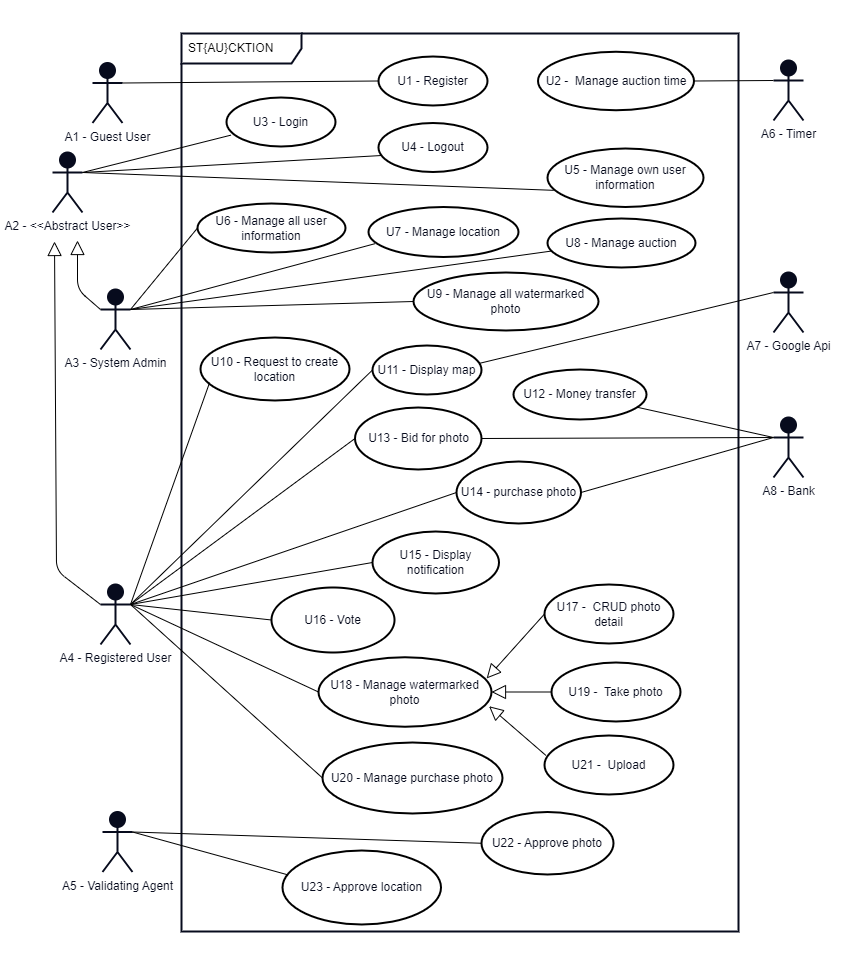

The diagram above was exported from draw.io. Its source (the exported page's mxGraphModel, read from the mxfile embedded in the PNG):
<mxGraphModel dx="1326" dy="907" grid="0" gridSize="10" guides="1" tooltips="1" connect="1" arrows="1" fold="1" page="1" pageScale="1" pageWidth="850" pageHeight="1100" background="#FFFFFF" math="0" shadow="0">
  <root>
    <mxCell id="0" />
    <mxCell id="1" parent="0" />
    <mxCell id="89" value="" style="rounded=0;whiteSpace=wrap;html=1;strokeColor=#FFFFFF;strokeWidth=2;fontColor=#070B1D;fillColor=none;gradientColor=none;" parent="1" vertex="1">
      <mxGeometry x="4" y="74" width="845" height="955" as="geometry" />
    </mxCell>
    <mxCell id="65" value="ST{AU}CKTION" style="shape=umlFrame;whiteSpace=wrap;html=1;width=120;height=30;boundedLbl=1;verticalAlign=middle;align=left;spacingLeft=5;strokeWidth=2;swimlaneFillColor=none;perimeterSpacing=1;strokeColor=#070B1D;" parent="1" vertex="1">
      <mxGeometry x="184" y="106" width="557" height="898" as="geometry" />
    </mxCell>
    <mxCell id="4" value="&lt;font color=&quot;#070b1d&quot;&gt;A2 - &amp;lt;&amp;lt;Abstract User&amp;gt;&amp;gt;&lt;br&gt;&lt;/font&gt;" style="shape=umlActor;verticalLabelPosition=bottom;verticalAlign=top;html=1;strokeColor=#070B1D;strokeWidth=2;fillColor=#070B1D;gradientColor=none;" parent="1" vertex="1">
      <mxGeometry x="55" y="225" width="30" height="60" as="geometry" />
    </mxCell>
    <mxCell id="16" value="U7 - Manage location" style="ellipse;whiteSpace=wrap;html=1;strokeColor=#000000;strokeWidth=2;fontColor=#070B1D;fillColor=none;gradientColor=none;" parent="1" vertex="1">
      <mxGeometry x="371" y="279.5" width="150" height="50" as="geometry" />
    </mxCell>
    <mxCell id="20" value="U5 - Manage own user information" style="ellipse;whiteSpace=wrap;html=1;strokeColor=#000000;strokeWidth=2;fontColor=#070B1D;fillColor=none;gradientColor=none;" parent="1" vertex="1">
      <mxGeometry x="550" y="221" width="156" height="58.5" as="geometry" />
    </mxCell>
    <mxCell id="21" value="U12 -&amp;nbsp;Money transfer" style="ellipse;whiteSpace=wrap;html=1;strokeColor=#000000;strokeWidth=2;fontColor=#070B1D;fillColor=none;gradientColor=none;" parent="1" vertex="1">
      <mxGeometry x="516" y="442" width="133" height="50" as="geometry" />
    </mxCell>
    <mxCell id="24" value="U21 -&amp;nbsp; Upload" style="ellipse;whiteSpace=wrap;html=1;strokeColor=#000000;strokeWidth=2;fontColor=#070B1D;fillColor=none;gradientColor=none;" parent="1" vertex="1">
      <mxGeometry x="547" y="808" width="129" height="59" as="geometry" />
    </mxCell>
    <mxCell id="28" value="U3 - Login" style="ellipse;whiteSpace=wrap;html=1;strokeColor=#000000;strokeWidth=2;fontColor=#070B1D;fillColor=none;gradientColor=none;" parent="1" vertex="1">
      <mxGeometry x="229" y="170" width="109" height="49" as="geometry" />
    </mxCell>
    <mxCell id="29" value="U4 - Logout" style="ellipse;whiteSpace=wrap;html=1;strokeColor=#000000;strokeWidth=2;fontColor=#070B1D;fillColor=none;gradientColor=none;" parent="1" vertex="1">
      <mxGeometry x="381" y="195.5" width="109" height="49" as="geometry" />
    </mxCell>
    <mxCell id="31" value="U13 -&amp;nbsp;Bid for photo" style="ellipse;whiteSpace=wrap;html=1;strokeColor=#000000;strokeWidth=2;fontColor=#070B1D;fillColor=none;gradientColor=none;" parent="1" vertex="1">
      <mxGeometry x="357.5" y="480" width="126.5" height="62" as="geometry" />
    </mxCell>
    <mxCell id="33" value="&lt;font color=&quot;#070b1d&quot;&gt;A8 - Bank&lt;br&gt;&lt;/font&gt;" style="shape=umlActor;verticalLabelPosition=bottom;verticalAlign=top;html=1;strokeColor=#070B1D;strokeWidth=2;fillColor=#070B1D;gradientColor=none;" parent="1" vertex="1">
      <mxGeometry x="776" y="490" width="30" height="60" as="geometry" />
    </mxCell>
    <mxCell id="34" value="&lt;font color=&quot;#070b1d&quot;&gt;A7 - Google Api&lt;br&gt;&lt;/font&gt;" style="shape=umlActor;verticalLabelPosition=bottom;verticalAlign=top;html=1;strokeColor=#070B1D;strokeWidth=2;fillColor=#070B1D;gradientColor=none;" parent="1" vertex="1">
      <mxGeometry x="776" y="345" width="30" height="60" as="geometry" />
    </mxCell>
    <mxCell id="38" value="&lt;font color=&quot;#070b1d&quot;&gt;A3 - System Admin&lt;br&gt;&lt;/font&gt;" style="shape=umlActor;verticalLabelPosition=bottom;verticalAlign=top;html=1;strokeColor=#070B1D;strokeWidth=2;fillColor=#070B1D;gradientColor=none;" parent="1" vertex="1">
      <mxGeometry x="103" y="362" width="30" height="60" as="geometry" />
    </mxCell>
    <mxCell id="43" value="U14 - purchase photo" style="ellipse;whiteSpace=wrap;html=1;strokeColor=#000000;strokeWidth=2;fontColor=#070B1D;fillColor=none;gradientColor=none;" parent="1" vertex="1">
      <mxGeometry x="459" y="534" width="124.5" height="62" as="geometry" />
    </mxCell>
    <mxCell id="48" value="U16 - Vote" style="ellipse;whiteSpace=wrap;html=1;strokeColor=#000000;strokeWidth=2;fontColor=#070B1D;fillColor=none;gradientColor=none;" parent="1" vertex="1">
      <mxGeometry x="274" y="660" width="123" height="65" as="geometry" />
    </mxCell>
    <mxCell id="50" value="U18 - Manage watermarked photo" style="ellipse;whiteSpace=wrap;html=1;strokeColor=#000000;strokeWidth=2;fontColor=#070B1D;fillColor=none;gradientColor=none;" parent="1" vertex="1">
      <mxGeometry x="321" y="729.75" width="173" height="69.5" as="geometry" />
    </mxCell>
    <mxCell id="69" value="U22 - Approve photo" style="ellipse;whiteSpace=wrap;html=1;strokeColor=#000000;strokeWidth=2;fontColor=#070B1D;fillColor=none;gradientColor=none;" parent="1" vertex="1">
      <mxGeometry x="484" y="884.5" width="132" height="62.5" as="geometry" />
    </mxCell>
    <mxCell id="75" value="&lt;font color=&quot;#070b1d&quot;&gt;A5 - Validating Agent&lt;br&gt;&lt;/font&gt;" style="shape=umlActor;verticalLabelPosition=bottom;verticalAlign=top;html=1;strokeColor=#070B1D;strokeWidth=2;fillColor=#070B1D;gradientColor=none;" parent="1" vertex="1">
      <mxGeometry x="105" y="884.5" width="30" height="60" as="geometry" />
    </mxCell>
    <mxCell id="86" value="" style="endArrow=none;html=1;rounded=1;strokeColor=#000000;fontColor=#070B1D;exitX=1;exitY=0.5;exitDx=0;exitDy=0;entryX=0;entryY=0.3333333333333333;entryDx=0;entryDy=0;entryPerimeter=0;" parent="1" source="43" target="33" edge="1">
      <mxGeometry width="50" height="50" relative="1" as="geometry">
        <mxPoint x="443" y="821.5" as="sourcePoint" />
        <mxPoint x="493" y="771.5" as="targetPoint" />
      </mxGeometry>
    </mxCell>
    <mxCell id="93" value="" style="endArrow=none;html=1;strokeColor=#000000;exitX=0;exitY=0.3333333333333333;exitDx=0;exitDy=0;exitPerimeter=0;" parent="1" source="33" target="21" edge="1">
      <mxGeometry width="50" height="50" relative="1" as="geometry">
        <mxPoint x="714" y="703" as="sourcePoint" />
        <mxPoint x="521.9999999999989" y="695" as="targetPoint" />
      </mxGeometry>
    </mxCell>
    <mxCell id="94" value="" style="endArrow=none;html=1;strokeColor=#000000;exitX=0.041;exitY=0.768;exitDx=0;exitDy=0;entryX=1;entryY=0.3333333333333333;entryDx=0;entryDy=0;entryPerimeter=0;exitPerimeter=0;" parent="1" source="28" target="4" edge="1">
      <mxGeometry width="50" height="50" relative="1" as="geometry">
        <mxPoint x="207" y="248.5" as="sourcePoint" />
        <mxPoint x="70" y="247" as="targetPoint" />
      </mxGeometry>
    </mxCell>
    <mxCell id="95" value="" style="endArrow=none;html=1;strokeColor=#000000;exitX=0.022;exitY=0.664;exitDx=0;exitDy=0;entryX=1;entryY=0.3333333333333333;entryDx=0;entryDy=0;entryPerimeter=0;exitPerimeter=0;" parent="1" source="29" target="4" edge="1">
      <mxGeometry width="50" height="50" relative="1" as="geometry">
        <mxPoint x="207" y="249.5" as="sourcePoint" />
        <mxPoint x="68" y="248" as="targetPoint" />
      </mxGeometry>
    </mxCell>
    <mxCell id="96" value="" style="endArrow=none;html=1;strokeColor=#000000;exitX=0.04;exitY=0.715;exitDx=0;exitDy=0;entryX=1;entryY=0.3333333333333333;entryDx=0;entryDy=0;entryPerimeter=0;exitPerimeter=0;" parent="1" source="20" target="4" edge="1">
      <mxGeometry width="50" height="50" relative="1" as="geometry">
        <mxPoint x="209" y="249.5" as="sourcePoint" />
        <mxPoint x="69" y="248" as="targetPoint" />
      </mxGeometry>
    </mxCell>
    <mxCell id="97" value="" style="endArrow=none;html=1;strokeColor=#000000;entryX=1;entryY=0.3333333333333333;entryDx=0;entryDy=0;exitX=0.044;exitY=0.733;exitDx=0;exitDy=0;entryPerimeter=0;exitPerimeter=0;" parent="1" source="16" target="38" edge="1">
      <mxGeometry width="50" height="50" relative="1" as="geometry">
        <mxPoint x="292" y="372.5" as="sourcePoint" />
        <mxPoint x="137.99999999999886" y="371" as="targetPoint" />
      </mxGeometry>
    </mxCell>
    <mxCell id="98" value="" style="endArrow=none;html=1;strokeColor=#000000;entryX=1;entryY=0.3333333333333333;entryDx=0;entryDy=0;exitX=0;exitY=0.5;exitDx=0;exitDy=0;entryPerimeter=0;" parent="1" source="69" target="75" edge="1">
      <mxGeometry width="50" height="50" relative="1" as="geometry">
        <mxPoint x="292" y="502.5" as="sourcePoint" />
        <mxPoint x="137.99999999999886" y="501" as="targetPoint" />
      </mxGeometry>
    </mxCell>
    <mxCell id="99" value="" style="endArrow=none;html=1;strokeColor=#000000;entryX=1;entryY=0.3333333333333333;entryDx=0;entryDy=0;exitX=0;exitY=0.5;exitDx=0;exitDy=0;entryPerimeter=0;" parent="1" source="50" target="120" edge="1">
      <mxGeometry width="50" height="50" relative="1" as="geometry">
        <mxPoint x="292" y="630.5" as="sourcePoint" />
        <mxPoint x="137.99999999999886" y="629" as="targetPoint" />
      </mxGeometry>
    </mxCell>
    <mxCell id="101" value="" style="endArrow=none;html=1;strokeColor=#000000;entryX=1;entryY=0.3333333333333333;entryDx=0;entryDy=0;exitX=0;exitY=0.5;exitDx=0;exitDy=0;entryPerimeter=0;" parent="1" source="31" target="120" edge="1">
      <mxGeometry width="50" height="50" relative="1" as="geometry">
        <mxPoint x="292" y="765.5" as="sourcePoint" />
        <mxPoint x="137.99999999999955" y="791.9999999999998" as="targetPoint" />
      </mxGeometry>
    </mxCell>
    <mxCell id="102" value="" style="endArrow=none;html=1;strokeColor=#000000;entryX=1;entryY=0.3333333333333333;entryDx=0;entryDy=0;exitX=0;exitY=0.5;exitDx=0;exitDy=0;entryPerimeter=0;" parent="1" source="43" target="120" edge="1">
      <mxGeometry width="50" height="50" relative="1" as="geometry">
        <mxPoint x="292" y="766.5" as="sourcePoint" />
        <mxPoint x="137.99999999999955" y="791.9999999999998" as="targetPoint" />
      </mxGeometry>
    </mxCell>
    <mxCell id="103" value="U1 - Register" style="ellipse;whiteSpace=wrap;html=1;strokeColor=#000000;strokeWidth=2;fontColor=#070B1D;fillColor=none;gradientColor=none;" parent="1" vertex="1">
      <mxGeometry x="381" y="129" width="109" height="49" as="geometry" />
    </mxCell>
    <mxCell id="105" value="&lt;font color=&quot;#070b1d&quot;&gt;A1 - Guest User&lt;br&gt;&lt;/font&gt;" style="shape=umlActor;verticalLabelPosition=bottom;verticalAlign=top;html=1;strokeColor=#070B1D;strokeWidth=2;fillColor=#070B1D;gradientColor=none;" parent="1" vertex="1">
      <mxGeometry x="95" y="135.5" width="30" height="60" as="geometry" />
    </mxCell>
    <mxCell id="106" value="" style="endArrow=none;html=1;strokeColor=#000000;exitX=0;exitY=0.5;exitDx=0;exitDy=0;entryX=1;entryY=0.3333333333333333;entryDx=0;entryDy=0;entryPerimeter=0;exitPerimeter=0;" parent="1" source="103" target="105" edge="1">
      <mxGeometry width="50" height="50" relative="1" as="geometry">
        <mxPoint x="316.99999999999864" y="108" as="sourcePoint" />
        <mxPoint x="72" y="170.5" as="targetPoint" />
      </mxGeometry>
    </mxCell>
    <mxCell id="112" value="" style="edgeStyle=none;html=1;endSize=12;endArrow=block;endFill=0;strokeColor=#000000;exitX=0;exitY=0.3333333333333333;exitDx=0;exitDy=0;exitPerimeter=0;" parent="1" source="38" edge="1">
      <mxGeometry width="160" relative="1" as="geometry">
        <mxPoint x="-110" y="338.5" as="sourcePoint" />
        <mxPoint x="80" y="313" as="targetPoint" />
        <Array as="points">
          <mxPoint x="80" y="362" />
        </Array>
      </mxGeometry>
    </mxCell>
    <mxCell id="114" value="" style="edgeStyle=none;html=1;endSize=12;endArrow=block;endFill=0;strokeColor=#000000;exitX=0;exitY=0.3333333333333333;exitDx=0;exitDy=0;exitPerimeter=0;" parent="1" source="120" edge="1">
      <mxGeometry width="160" relative="1" as="geometry">
        <mxPoint x="98" y="560" as="sourcePoint" />
        <mxPoint x="57" y="314" as="targetPoint" />
        <Array as="points">
          <mxPoint x="59" y="643" />
        </Array>
      </mxGeometry>
    </mxCell>
    <mxCell id="117" value="" style="endArrow=none;html=1;rounded=1;strokeColor=#000000;fontColor=#070B1D;exitX=1;exitY=0.5;exitDx=0;exitDy=0;entryX=0;entryY=0.3333333333333333;entryDx=0;entryDy=0;entryPerimeter=0;" parent="1" source="31" target="33" edge="1">
      <mxGeometry width="50" height="50" relative="1" as="geometry">
        <mxPoint x="420.00000000001137" y="751.5000000000002" as="sourcePoint" />
        <mxPoint x="709" y="769" as="targetPoint" />
      </mxGeometry>
    </mxCell>
    <mxCell id="120" value="&lt;font color=&quot;#070b1d&quot;&gt;A4 - Registered User&lt;br&gt;&lt;/font&gt;" style="shape=umlActor;verticalLabelPosition=bottom;verticalAlign=top;html=1;strokeColor=#070B1D;strokeWidth=2;fillColor=#070B1D;gradientColor=none;" parent="1" vertex="1">
      <mxGeometry x="103" y="657" width="30" height="60" as="geometry" />
    </mxCell>
    <mxCell id="130" value="U10 - Request to create location" style="ellipse;whiteSpace=wrap;html=1;strokeColor=#000000;strokeWidth=2;fontColor=#070B1D;fillColor=none;gradientColor=none;" parent="1" vertex="1">
      <mxGeometry x="203" y="410" width="149" height="63" as="geometry" />
    </mxCell>
    <mxCell id="131" value="U23 -&amp;nbsp;Approve location" style="ellipse;whiteSpace=wrap;html=1;strokeColor=#000000;strokeWidth=2;fontColor=#070B1D;fillColor=none;gradientColor=none;" parent="1" vertex="1">
      <mxGeometry x="285" y="923" width="158.5" height="74" as="geometry" />
    </mxCell>
    <mxCell id="135" value="" style="endArrow=none;html=1;strokeColor=#000000;entryX=1;entryY=0.3333333333333333;entryDx=0;entryDy=0;exitX=0.032;exitY=0.328;exitDx=0;exitDy=0;entryPerimeter=0;exitPerimeter=0;" parent="1" source="131" target="75" edge="1">
      <mxGeometry width="50" height="50" relative="1" as="geometry">
        <mxPoint x="436.49999999999864" y="965.25" as="sourcePoint" />
        <mxPoint x="143" y="921.9999999999998" as="targetPoint" />
      </mxGeometry>
    </mxCell>
    <mxCell id="137" value="U11 -&amp;nbsp;Display map" style="ellipse;whiteSpace=wrap;html=1;strokeColor=#000000;strokeWidth=2;fontColor=#070B1D;fillColor=none;gradientColor=none;" parent="1" vertex="1">
      <mxGeometry x="375" y="418" width="109" height="49" as="geometry" />
    </mxCell>
    <mxCell id="138" value="" style="endArrow=none;html=1;strokeColor=#000000;exitX=0;exitY=0.5;exitDx=0;exitDy=0;entryX=1;entryY=0.3333333333333333;entryDx=0;entryDy=0;entryPerimeter=0;" parent="1" source="137" target="120" edge="1">
      <mxGeometry width="50" height="50" relative="1" as="geometry">
        <mxPoint x="313.9999999999877" y="561" as="sourcePoint" />
        <mxPoint x="131" y="623" as="targetPoint" />
      </mxGeometry>
    </mxCell>
    <mxCell id="139" value="" style="endArrow=none;html=1;strokeColor=#000000;entryX=0;entryY=0.3333333333333333;entryDx=0;entryDy=0;entryPerimeter=0;exitX=0.987;exitY=0.361;exitDx=0;exitDy=0;exitPerimeter=0;" parent="1" source="137" target="34" edge="1">
      <mxGeometry width="50" height="50" relative="1" as="geometry">
        <mxPoint x="565" y="494" as="sourcePoint" />
        <mxPoint x="142.99999999999955" y="634" as="targetPoint" />
      </mxGeometry>
    </mxCell>
    <mxCell id="146" value="" style="endArrow=none;html=1;strokeColor=#000000;exitX=0.061;exitY=0.716;exitDx=0;exitDy=0;entryX=1;entryY=0.3333333333333333;entryDx=0;entryDy=0;entryPerimeter=0;exitPerimeter=0;" parent="1" source="130" target="120" edge="1">
      <mxGeometry width="50" height="50" relative="1" as="geometry">
        <mxPoint x="297.9999999999877" y="464.25" as="sourcePoint" />
        <mxPoint x="118.99999999999955" y="579.75" as="targetPoint" />
      </mxGeometry>
    </mxCell>
    <mxCell id="147" value="&lt;font color=&quot;#070b1d&quot;&gt;A6 - Timer&lt;br&gt;&lt;/font&gt;" style="shape=umlActor;verticalLabelPosition=bottom;verticalAlign=top;html=1;strokeColor=#070B1D;strokeWidth=2;fillColor=#070B1D;gradientColor=none;" parent="1" vertex="1">
      <mxGeometry x="776" y="133" width="30" height="60" as="geometry" />
    </mxCell>
    <mxCell id="151" value="U2 -&amp;nbsp;&amp;nbsp;Manage auction time" style="ellipse;whiteSpace=wrap;html=1;strokeColor=#000000;strokeWidth=2;fontColor=#070B1D;fillColor=none;gradientColor=none;" parent="1" vertex="1">
      <mxGeometry x="540.5" y="124.25" width="156" height="58.5" as="geometry" />
    </mxCell>
    <mxCell id="155" value="" style="endArrow=none;html=1;strokeColor=#000000;exitX=0;exitY=0.3333333333333333;exitDx=0;exitDy=0;entryX=1;entryY=0.5;entryDx=0;entryDy=0;exitPerimeter=0;" parent="1" source="147" target="151" edge="1">
      <mxGeometry width="50" height="50" relative="1" as="geometry">
        <mxPoint x="916.9999999999882" y="379.5" as="sourcePoint" />
        <mxPoint x="631" y="357" as="targetPoint" />
      </mxGeometry>
    </mxCell>
    <mxCell id="156" value="U6 - Manage all user information" style="ellipse;whiteSpace=wrap;html=1;strokeColor=#000000;strokeWidth=2;fontColor=#070B1D;fillColor=none;gradientColor=none;" parent="1" vertex="1">
      <mxGeometry x="200" y="276" width="148" height="49" as="geometry" />
    </mxCell>
    <mxCell id="157" value="" style="endArrow=none;html=1;strokeColor=#000000;entryX=1;entryY=0.3333333333333333;entryDx=0;entryDy=0;exitX=0;exitY=0.5;exitDx=0;exitDy=0;entryPerimeter=0;" parent="1" source="156" target="38" edge="1">
      <mxGeometry width="50" height="50" relative="1" as="geometry">
        <mxPoint x="307.999999999995" y="359.50000000000045" as="sourcePoint" />
        <mxPoint x="143" y="392" as="targetPoint" />
      </mxGeometry>
    </mxCell>
    <mxCell id="158" value="U8 - Manage auction" style="ellipse;whiteSpace=wrap;html=1;strokeColor=#000000;strokeWidth=2;fontColor=#070B1D;fillColor=none;gradientColor=none;" parent="1" vertex="1">
      <mxGeometry x="550" y="291" width="148" height="49" as="geometry" />
    </mxCell>
    <mxCell id="159" value="" style="endArrow=none;html=1;strokeColor=#000000;entryX=1;entryY=0.3333333333333333;entryDx=0;entryDy=0;exitX=0.023;exitY=0.666;exitDx=0;exitDy=0;entryPerimeter=0;exitPerimeter=0;" parent="1" source="158" target="38" edge="1">
      <mxGeometry width="50" height="50" relative="1" as="geometry">
        <mxPoint x="144" y="408.5" as="sourcePoint" />
        <mxPoint x="-15" y="418" as="targetPoint" />
      </mxGeometry>
    </mxCell>
    <mxCell id="160" value="U9 - Manage all watermarked photo" style="ellipse;whiteSpace=wrap;html=1;strokeColor=#000000;strokeWidth=2;fontColor=#070B1D;fillColor=none;gradientColor=none;" parent="1" vertex="1">
      <mxGeometry x="416" y="345" width="185" height="58" as="geometry" />
    </mxCell>
    <mxCell id="161" value="" style="endArrow=none;html=1;strokeColor=#000000;entryX=1;entryY=0.3333333333333333;entryDx=0;entryDy=0;exitX=0;exitY=0.5;exitDx=0;exitDy=0;entryPerimeter=0;" parent="1" source="160" target="38" edge="1">
      <mxGeometry width="50" height="50" relative="1" as="geometry">
        <mxPoint x="260.5" y="441.5" as="sourcePoint" />
        <mxPoint x="101.5" y="451" as="targetPoint" />
      </mxGeometry>
    </mxCell>
    <mxCell id="165" value="U15 - Display notification" style="ellipse;whiteSpace=wrap;html=1;strokeColor=#000000;strokeWidth=2;fontColor=#070B1D;fillColor=none;gradientColor=none;" parent="1" vertex="1">
      <mxGeometry x="375" y="604" width="126.5" height="62" as="geometry" />
    </mxCell>
    <mxCell id="166" value="" style="endArrow=none;html=1;strokeColor=#000000;entryX=1;entryY=0.3333333333333333;entryDx=0;entryDy=0;exitX=0;exitY=0.5;exitDx=0;exitDy=0;entryPerimeter=0;" parent="1" source="165" target="120" edge="1">
      <mxGeometry width="50" height="50" relative="1" as="geometry">
        <mxPoint x="280" y="912.5" as="sourcePoint" />
        <mxPoint x="121" y="824" as="targetPoint" />
      </mxGeometry>
    </mxCell>
    <mxCell id="178" value="" style="endArrow=none;html=1;strokeColor=#000000;exitX=0;exitY=0.5;exitDx=0;exitDy=0;entryX=1;entryY=0.3333333333333333;entryDx=0;entryDy=0;entryPerimeter=0;" parent="1" source="179" target="120" edge="1">
      <mxGeometry width="50" height="50" relative="1" as="geometry">
        <mxPoint x="-45.99999999999818" y="961.75" as="sourcePoint" />
        <mxPoint x="-38" y="810" as="targetPoint" />
      </mxGeometry>
    </mxCell>
    <mxCell id="179" value="U20 - Manage purchase photo" style="ellipse;whiteSpace=wrap;html=1;strokeColor=#000000;strokeWidth=2;fontColor=#070B1D;fillColor=none;gradientColor=none;" parent="1" vertex="1">
      <mxGeometry x="325" y="815" width="180" height="71" as="geometry" />
    </mxCell>
    <mxCell id="180" value="U19 -&amp;nbsp; Take photo" style="ellipse;whiteSpace=wrap;html=1;strokeColor=#000000;strokeWidth=2;fontColor=#070B1D;fillColor=none;gradientColor=none;" parent="1" vertex="1">
      <mxGeometry x="554" y="735" width="129" height="59" as="geometry" />
    </mxCell>
    <mxCell id="181" value="U17 -&amp;nbsp; CRUD photo detail" style="ellipse;whiteSpace=wrap;html=1;strokeColor=#000000;strokeWidth=2;fontColor=#070B1D;fillColor=none;gradientColor=none;" parent="1" vertex="1">
      <mxGeometry x="547" y="657" width="129" height="59" as="geometry" />
    </mxCell>
    <mxCell id="185" value="" style="edgeStyle=none;html=1;endSize=12;endArrow=block;endFill=0;strokeColor=#000000;entryX=0.972;entryY=0.305;entryDx=0;entryDy=0;exitX=0;exitY=0.5;exitDx=0;exitDy=0;entryPerimeter=0;" parent="1" source="181" target="50" edge="1">
      <mxGeometry width="160" relative="1" as="geometry">
        <mxPoint x="449" y="968.5" as="sourcePoint" />
        <mxPoint x="453" y="859.5" as="targetPoint" />
        <Array as="points" />
      </mxGeometry>
    </mxCell>
    <mxCell id="186" value="" style="endArrow=none;html=1;strokeColor=#000000;exitX=1;exitY=0.3333333333333333;exitDx=0;exitDy=0;entryX=0;entryY=0.5;entryDx=0;entryDy=0;exitPerimeter=0;" parent="1" source="120" target="48" edge="1">
      <mxGeometry width="50" height="50" relative="1" as="geometry">
        <mxPoint x="-45.99999999999818" y="961.75" as="sourcePoint" />
        <mxPoint x="-38" y="810" as="targetPoint" />
      </mxGeometry>
    </mxCell>
    <mxCell id="187" value="" style="edgeStyle=none;html=1;endSize=12;endArrow=block;endFill=0;strokeColor=#000000;entryX=1;entryY=0.5;entryDx=0;entryDy=0;exitX=0;exitY=0.5;exitDx=0;exitDy=0;" parent="1" source="180" target="50" edge="1">
      <mxGeometry width="160" relative="1" as="geometry">
        <mxPoint x="476.00000000001046" y="981.5499999999995" as="sourcePoint" />
        <mxPoint x="411.82699999999977" y="896.4564999999996" as="targetPoint" />
        <Array as="points" />
      </mxGeometry>
    </mxCell>
    <mxCell id="188" value="" style="edgeStyle=none;html=1;endSize=12;endArrow=block;endFill=0;strokeColor=#000000;entryX=0.986;entryY=0.705;entryDx=0;entryDy=0;entryPerimeter=0;exitX=0.01;exitY=0.336;exitDx=0;exitDy=0;exitPerimeter=0;" parent="1" source="24" target="50" edge="1">
      <mxGeometry width="160" relative="1" as="geometry">
        <mxPoint x="473.4390000000003" y="1077.9399999999996" as="sourcePoint" />
        <mxPoint x="408.0029999999997" y="966.0025" as="targetPoint" />
        <Array as="points" />
      </mxGeometry>
    </mxCell>
  </root>
</mxGraphModel>